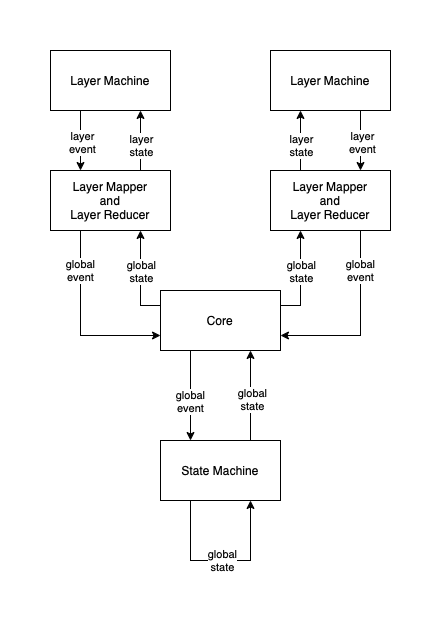

The diagram above was exported from draw.io. Its source (the exported page's mxGraphModel, read from the mxfile embedded in the PNG):
<mxGraphModel dx="786" dy="419" grid="1" gridSize="10" guides="1" tooltips="1" connect="1" arrows="1" fold="1" page="1" pageScale="1" pageWidth="827" pageHeight="1169" math="0" shadow="0">
  <root>
    <mxCell id="0" />
    <mxCell id="1" parent="0" />
    <mxCell id="Ci88IGGnT4IwaRnlCl02-13" style="edgeStyle=orthogonalEdgeStyle;rounded=0;orthogonalLoop=1;jettySize=auto;html=1;exitX=0;exitY=0.25;exitDx=0;exitDy=0;entryX=0.75;entryY=1;entryDx=0;entryDy=0;" parent="1" source="Ci88IGGnT4IwaRnlCl02-2" target="Ci88IGGnT4IwaRnlCl02-7" edge="1">
      <mxGeometry relative="1" as="geometry" />
    </mxCell>
    <mxCell id="Ci88IGGnT4IwaRnlCl02-15" value="global&lt;br&gt;state" style="edgeLabel;html=1;align=center;verticalAlign=middle;resizable=0;points=[];" parent="Ci88IGGnT4IwaRnlCl02-13" vertex="1" connectable="0">
      <mxGeometry x="0.1579" relative="1" as="geometry">
        <mxPoint as="offset" />
      </mxGeometry>
    </mxCell>
    <mxCell id="Ci88IGGnT4IwaRnlCl02-2" value="Core" style="rounded=0;whiteSpace=wrap;html=1;" parent="1" vertex="1">
      <mxGeometry x="220" y="260" width="120" height="60" as="geometry" />
    </mxCell>
    <mxCell id="Ci88IGGnT4IwaRnlCl02-10" style="edgeStyle=orthogonalEdgeStyle;rounded=0;orthogonalLoop=1;jettySize=auto;html=1;exitX=0.25;exitY=1;exitDx=0;exitDy=0;entryX=0.25;entryY=0;entryDx=0;entryDy=0;" parent="1" source="Ci88IGGnT4IwaRnlCl02-2" target="Ci88IGGnT4IwaRnlCl02-3" edge="1">
      <mxGeometry relative="1" as="geometry" />
    </mxCell>
    <mxCell id="Ci88IGGnT4IwaRnlCl02-12" value="global&lt;br&gt;event" style="edgeLabel;html=1;align=center;verticalAlign=middle;resizable=0;points=[];" parent="Ci88IGGnT4IwaRnlCl02-10" vertex="1" connectable="0">
      <mxGeometry x="-0.0667" y="-1" relative="1" as="geometry">
        <mxPoint y="8" as="offset" />
      </mxGeometry>
    </mxCell>
    <mxCell id="Ci88IGGnT4IwaRnlCl02-3" value="State Machine" style="rounded=0;whiteSpace=wrap;html=1;" parent="1" vertex="1">
      <mxGeometry x="220" y="410" width="120" height="60" as="geometry" />
    </mxCell>
    <mxCell id="Ci88IGGnT4IwaRnlCl02-4" style="edgeStyle=orthogonalEdgeStyle;rounded=0;orthogonalLoop=1;jettySize=auto;html=1;exitX=0.5;exitY=1;exitDx=0;exitDy=0;" parent="1" source="Ci88IGGnT4IwaRnlCl02-3" target="Ci88IGGnT4IwaRnlCl02-3" edge="1">
      <mxGeometry relative="1" as="geometry" />
    </mxCell>
    <mxCell id="Ci88IGGnT4IwaRnlCl02-16" style="edgeStyle=orthogonalEdgeStyle;rounded=0;orthogonalLoop=1;jettySize=auto;html=1;exitX=0.75;exitY=0;exitDx=0;exitDy=0;entryX=0.75;entryY=1;entryDx=0;entryDy=0;" parent="1" source="Ci88IGGnT4IwaRnlCl02-7" target="Ci88IGGnT4IwaRnlCl02-8" edge="1">
      <mxGeometry relative="1" as="geometry" />
    </mxCell>
    <mxCell id="Ci88IGGnT4IwaRnlCl02-17" value="layer&lt;br&gt;state" style="edgeLabel;html=1;align=center;verticalAlign=middle;resizable=0;points=[];" parent="Ci88IGGnT4IwaRnlCl02-16" vertex="1" connectable="0">
      <mxGeometry x="-0.1333" relative="1" as="geometry">
        <mxPoint as="offset" />
      </mxGeometry>
    </mxCell>
    <mxCell id="Ci88IGGnT4IwaRnlCl02-20" style="edgeStyle=orthogonalEdgeStyle;rounded=0;orthogonalLoop=1;jettySize=auto;html=1;exitX=0.25;exitY=1;exitDx=0;exitDy=0;entryX=0;entryY=0.75;entryDx=0;entryDy=0;" parent="1" source="Ci88IGGnT4IwaRnlCl02-7" target="Ci88IGGnT4IwaRnlCl02-2" edge="1">
      <mxGeometry relative="1" as="geometry" />
    </mxCell>
    <mxCell id="Ci88IGGnT4IwaRnlCl02-21" value="global&lt;br&gt;event" style="edgeLabel;html=1;align=center;verticalAlign=middle;resizable=0;points=[];" parent="Ci88IGGnT4IwaRnlCl02-20" vertex="1" connectable="0">
      <mxGeometry x="-0.5784" y="-1" relative="1" as="geometry">
        <mxPoint as="offset" />
      </mxGeometry>
    </mxCell>
    <mxCell id="Ci88IGGnT4IwaRnlCl02-7" value="Layer Mapper&lt;br&gt;and&lt;br&gt;Layer Reducer" style="rounded=0;whiteSpace=wrap;html=1;" parent="1" vertex="1">
      <mxGeometry x="110" y="140" width="120" height="60" as="geometry" />
    </mxCell>
    <mxCell id="Ci88IGGnT4IwaRnlCl02-18" style="edgeStyle=orthogonalEdgeStyle;rounded=0;orthogonalLoop=1;jettySize=auto;html=1;exitX=0.25;exitY=1;exitDx=0;exitDy=0;entryX=0.25;entryY=0;entryDx=0;entryDy=0;" parent="1" source="Ci88IGGnT4IwaRnlCl02-8" target="Ci88IGGnT4IwaRnlCl02-7" edge="1">
      <mxGeometry relative="1" as="geometry" />
    </mxCell>
    <mxCell id="Ci88IGGnT4IwaRnlCl02-19" value="layer&lt;br&gt;event" style="edgeLabel;html=1;align=center;verticalAlign=middle;resizable=0;points=[];" parent="Ci88IGGnT4IwaRnlCl02-18" vertex="1" connectable="0">
      <mxGeometry x="0.0333" y="1" relative="1" as="geometry">
        <mxPoint as="offset" />
      </mxGeometry>
    </mxCell>
    <mxCell id="Ci88IGGnT4IwaRnlCl02-8" value="Layer Machine" style="rounded=0;whiteSpace=wrap;html=1;" parent="1" vertex="1">
      <mxGeometry x="110" y="20" width="120" height="60" as="geometry" />
    </mxCell>
    <mxCell id="Ci88IGGnT4IwaRnlCl02-23" style="edgeStyle=orthogonalEdgeStyle;rounded=0;orthogonalLoop=1;jettySize=auto;html=1;exitX=0.75;exitY=0;exitDx=0;exitDy=0;entryX=0.25;entryY=0;entryDx=0;entryDy=0;" parent="1" source="Ci88IGGnT4IwaRnlCl02-3" edge="1">
      <mxGeometry relative="1" as="geometry">
        <mxPoint x="310" y="380" as="sourcePoint" />
        <mxPoint x="310" y="320" as="targetPoint" />
      </mxGeometry>
    </mxCell>
    <mxCell id="Ci88IGGnT4IwaRnlCl02-24" value="global&lt;br&gt;state" style="edgeLabel;html=1;align=center;verticalAlign=middle;resizable=0;points=[];" parent="Ci88IGGnT4IwaRnlCl02-23" vertex="1" connectable="0">
      <mxGeometry x="-0.0667" y="-1" relative="1" as="geometry">
        <mxPoint as="offset" />
      </mxGeometry>
    </mxCell>
    <mxCell id="Ci88IGGnT4IwaRnlCl02-25" style="edgeStyle=orthogonalEdgeStyle;rounded=0;orthogonalLoop=1;jettySize=auto;html=1;exitX=0.25;exitY=1;exitDx=0;exitDy=0;entryX=0.75;entryY=1;entryDx=0;entryDy=0;" parent="1" source="Ci88IGGnT4IwaRnlCl02-3" target="Ci88IGGnT4IwaRnlCl02-3" edge="1">
      <mxGeometry relative="1" as="geometry">
        <Array as="points">
          <mxPoint x="250" y="530" />
          <mxPoint x="310" y="530" />
        </Array>
      </mxGeometry>
    </mxCell>
    <mxCell id="Ci88IGGnT4IwaRnlCl02-26" value="global&lt;br&gt;state" style="edgeLabel;html=1;align=center;verticalAlign=middle;resizable=0;points=[];" parent="Ci88IGGnT4IwaRnlCl02-25" vertex="1" connectable="0">
      <mxGeometry x="0.0111" y="1" relative="1" as="geometry">
        <mxPoint as="offset" />
      </mxGeometry>
    </mxCell>
    <mxCell id="Ci88IGGnT4IwaRnlCl02-33" value="Layer Mapper&lt;br&gt;and&lt;br&gt;Layer Reducer" style="rounded=0;whiteSpace=wrap;html=1;" parent="1" vertex="1">
      <mxGeometry x="330" y="140" width="120" height="60" as="geometry" />
    </mxCell>
    <mxCell id="Ci88IGGnT4IwaRnlCl02-35" value="Layer Machine" style="rounded=0;whiteSpace=wrap;html=1;" parent="1" vertex="1">
      <mxGeometry x="330" y="20" width="120" height="60" as="geometry" />
    </mxCell>
    <mxCell id="Ci88IGGnT4IwaRnlCl02-38" style="edgeStyle=orthogonalEdgeStyle;rounded=0;orthogonalLoop=1;jettySize=auto;html=1;exitX=0.25;exitY=0;exitDx=0;exitDy=0;entryX=0.25;entryY=1;entryDx=0;entryDy=0;" parent="1" source="Ci88IGGnT4IwaRnlCl02-33" target="Ci88IGGnT4IwaRnlCl02-35" edge="1">
      <mxGeometry relative="1" as="geometry">
        <mxPoint x="380" y="140" as="sourcePoint" />
        <mxPoint x="380" y="80" as="targetPoint" />
      </mxGeometry>
    </mxCell>
    <mxCell id="Ci88IGGnT4IwaRnlCl02-39" value="layer&lt;br&gt;state" style="edgeLabel;html=1;align=center;verticalAlign=middle;resizable=0;points=[];" parent="Ci88IGGnT4IwaRnlCl02-38" vertex="1" connectable="0">
      <mxGeometry x="-0.1333" relative="1" as="geometry">
        <mxPoint as="offset" />
      </mxGeometry>
    </mxCell>
    <mxCell id="Ci88IGGnT4IwaRnlCl02-40" style="edgeStyle=orthogonalEdgeStyle;rounded=0;orthogonalLoop=1;jettySize=auto;html=1;exitX=0.75;exitY=1;exitDx=0;exitDy=0;entryX=0.75;entryY=0;entryDx=0;entryDy=0;" parent="1" source="Ci88IGGnT4IwaRnlCl02-35" target="Ci88IGGnT4IwaRnlCl02-33" edge="1">
      <mxGeometry relative="1" as="geometry">
        <mxPoint x="450" y="80.00000000000006" as="sourcePoint" />
        <mxPoint x="450" y="140" as="targetPoint" />
      </mxGeometry>
    </mxCell>
    <mxCell id="Ci88IGGnT4IwaRnlCl02-41" value="layer&lt;br&gt;event" style="edgeLabel;html=1;align=center;verticalAlign=middle;resizable=0;points=[];" parent="Ci88IGGnT4IwaRnlCl02-40" vertex="1" connectable="0">
      <mxGeometry x="0.0333" y="1" relative="1" as="geometry">
        <mxPoint as="offset" />
      </mxGeometry>
    </mxCell>
    <mxCell id="Ci88IGGnT4IwaRnlCl02-44" style="edgeStyle=orthogonalEdgeStyle;rounded=0;orthogonalLoop=1;jettySize=auto;html=1;exitX=1;exitY=0.25;exitDx=0;exitDy=0;entryX=0.25;entryY=1;entryDx=0;entryDy=0;" parent="1" source="Ci88IGGnT4IwaRnlCl02-2" target="Ci88IGGnT4IwaRnlCl02-33" edge="1">
      <mxGeometry relative="1" as="geometry">
        <mxPoint x="400" y="275" as="sourcePoint" />
        <mxPoint x="380" y="220" as="targetPoint" />
      </mxGeometry>
    </mxCell>
    <mxCell id="Ci88IGGnT4IwaRnlCl02-45" value="global&lt;br&gt;state" style="edgeLabel;html=1;align=center;verticalAlign=middle;resizable=0;points=[];" parent="Ci88IGGnT4IwaRnlCl02-44" vertex="1" connectable="0">
      <mxGeometry x="0.1579" relative="1" as="geometry">
        <mxPoint as="offset" />
      </mxGeometry>
    </mxCell>
    <mxCell id="Ci88IGGnT4IwaRnlCl02-46" style="edgeStyle=orthogonalEdgeStyle;rounded=0;orthogonalLoop=1;jettySize=auto;html=1;exitX=0.75;exitY=1;exitDx=0;exitDy=0;entryX=1;entryY=0.75;entryDx=0;entryDy=0;" parent="1" source="Ci88IGGnT4IwaRnlCl02-33" target="Ci88IGGnT4IwaRnlCl02-2" edge="1">
      <mxGeometry relative="1" as="geometry">
        <mxPoint x="374" y="220" as="sourcePoint" />
        <mxPoint x="454" y="325" as="targetPoint" />
      </mxGeometry>
    </mxCell>
    <mxCell id="Ci88IGGnT4IwaRnlCl02-47" value="global&lt;br&gt;event" style="edgeLabel;html=1;align=center;verticalAlign=middle;resizable=0;points=[];" parent="Ci88IGGnT4IwaRnlCl02-46" vertex="1" connectable="0">
      <mxGeometry x="-0.5784" y="-1" relative="1" as="geometry">
        <mxPoint as="offset" />
      </mxGeometry>
    </mxCell>
  </root>
</mxGraphModel>